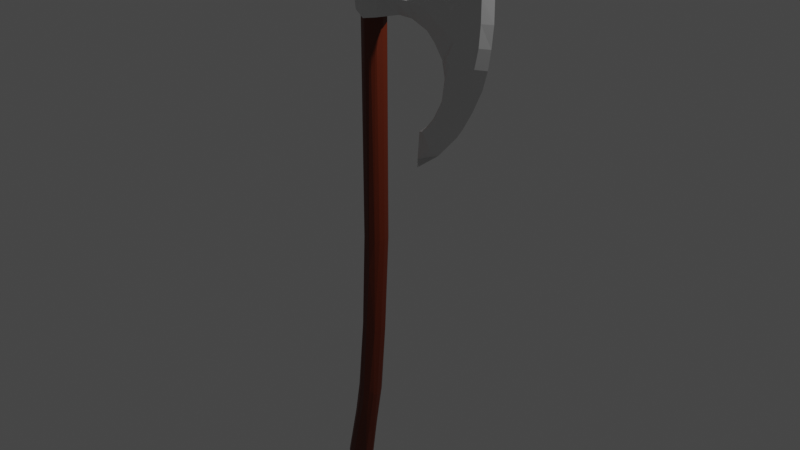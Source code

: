 # Source: axe2ta.blend  (saved by Blender 3.2.14; exported with 4.5.12 LTS)
import bpy
from mathutils import Matrix  # noqa: F401  (used for matrix-valued properties, if any)

bpy.ops.wm.read_factory_settings(use_empty=True)
scene = bpy.context.scene
scene.name = 'Scene'

# ---- collections
col_collection = bpy.data.collections.new('Collection'); scene.collection.children.link(col_collection)

# ---- materials (node trees are filled in below, after node groups)
mat_material_002 = bpy.data.materials.new('Material.002')
mat_material_002.use_transparent_shadow = False
mat_material_001 = bpy.data.materials.new('Material.001')
mat_material_001.use_transparent_shadow = False

# ---- material node trees
mat_material_002.use_nodes = True; mat_material_002.node_tree.nodes.clear()
_N = mat_material_002.node_tree.nodes; _L = mat_material_002.node_tree.links
n0 = _N.new('ShaderNodeBsdfPrincipled'); n0.name = 'Principled BSDF'; n0.location = (10, 300)
n0.distribution = 'GGX'
n0.subsurface_method = 'RANDOM_WALK_SKIN'
n0.inputs[0].default_value = (0.686, 0.686, 0.686, 1.0)
n0.inputs[3].default_value = 1.45
n0.inputs[27].default_value = (0.0, 0.0, 0.0, 1.0)
n0.inputs[28].default_value = 1.0
n1 = _N.new('ShaderNodeOutputMaterial'); n1.name = 'Material Output'; n1.location = (300, 300)
_L.new(n0.outputs[0], n1.inputs[0])
n1.is_active_output = True
mat_material_001.use_nodes = True; mat_material_001.node_tree.nodes.clear()
_N = mat_material_001.node_tree.nodes; _L = mat_material_001.node_tree.links
n0 = _N.new('ShaderNodeBsdfPrincipled'); n0.name = 'Principled BSDF'; n0.location = (10, 300)
n0.distribution = 'GGX'
n0.subsurface_method = 'RANDOM_WALK_SKIN'
n0.inputs[0].default_value = (0.1107, 0.01263, 0.0, 1.0)
n0.inputs[3].default_value = 1.45
n0.inputs[27].default_value = (0.0, 0.0, 0.0, 1.0)
n0.inputs[28].default_value = 1.0
n1 = _N.new('ShaderNodeOutputMaterial'); n1.name = 'Material Output'; n1.location = (300, 300)
_L.new(n0.outputs[0], n1.inputs[0])
n1.is_active_output = True

# ---- world
world_world = bpy.data.worlds.new('World'); scene.world = world_world
world_world.use_nodes = True; world_world.node_tree.nodes.clear()
_N = world_world.node_tree.nodes; _L = world_world.node_tree.links
n0 = _N.new('ShaderNodeOutputWorld'); n0.name = 'World Output'; n0.location = (300, 300)
n1 = _N.new('ShaderNodeBackground'); n1.name = 'Background'; n1.location = (10, 300)
n1.inputs[0].default_value = (0.05088, 0.05088, 0.05088, 1.0)
_L.new(n1.outputs[0], n0.inputs[0])
n0.is_active_output = True
world_world.color = (0.05088, 0.05088, 0.05088)
world_world.use_sun_shadow = False
world_world.sun_shadow_jitter_overblur = 0.0

# ---- cameras
cam_camera = bpy.data.cameras.new('Camera')
cam_camera.clip_end = 100.0
cam_camera.ortho_scale = 7.314

# ---- lights
light_light = bpy.data.lights.new('Light', 'POINT')
light_light.transmission_factor = 0.0
light_light.energy = 1000.0
light_light.shadow_soft_size = 0.1
light_light.shadow_maximum_resolution = 0.006
light_light.use_absolute_resolution = True

# ---- meshes
me_plane = bpy.data.meshes.new('Plane')
me_plane.from_pydata([(-1.0, 0.731, -0.3885), (1.0, 0.731, -0.7142), (-1.0, 3.161, -0.3885), (1.0, 3.161, -0.7142), (2.006, 0.9337, 0.04914), (2.006, 2.958, 0.04913), (2.982, 0.9337, 0.04914), (2.982, 2.958, 0.04914), (4.119, 0.5307, 0.04914), (4.119, 3.077, 0.04914), (8.658, 0.5307, 0.04914), (8.775, 3.077, 0.04914), (6.381, 0.5307, -0.2912), (6.44, 3.077, -0.2912), (8.6, 4.41, 0.04914), (6.44, 3.638, 0.04914), (8.148, -1.765, 0.04914), (5.471, -1.765, 0.04914), (4.678, 0.017, 0.04914), (5.256, -0.7937, 0.04914), (5.927, -0.614, -0.2912), (8.477, -0.6213, 0.04914), (-1.189, 1.947, -0.3885), (1.146, 1.947, -0.7142), (2.006, 1.947, -0.4875), (2.982, 1.947, -0.2912), (4.119, 1.805, -0.2912), (8.782, 1.805, 0.04914), (6.411, 1.805, -0.2912), (7.529, -3.069, 0.04914), (5.288, -3.069, 0.04914), (6.859, -4.22, 0.04914), (4.676, -4.22, 0.04914), (6.45, -4.796, 0.04914), (4.217, -4.781, 0.04914), (3.448, -7.463, 0.04914), (3.62, -5.248, 0.04914), (3.919, -5.014, 0.04914), (5.095, -6.253, 0.04914), (-0.05839, 0.476, -0.7142), (-0.05839, 3.613, -0.7142), (-0.05839, 1.947, -0.7142), (-1.0, 0.731, 0.487), (1.0, 0.731, 0.8127), (-1.0, 3.161, 0.487), (1.0, 3.161, 0.8127), (2.006, 0.9337, 0.04914), (2.006, 2.958, 0.04913), (2.982, 0.9337, 0.04914), (2.982, 2.958, 0.04914), (4.119, 0.5307, 0.04914), (4.119, 3.077, 0.04914), (8.658, 0.5307, 0.04914), (8.775, 3.077, 0.04914), (6.381, 0.5307, 0.3895), (6.44, 3.077, 0.3895), (8.6, 4.41, 0.04914), (6.44, 3.638, 0.04914), (8.148, -1.765, 0.04914), (5.471, -1.765, 0.04914), (4.678, 0.017, 0.04914), (5.256, -0.7937, 0.04914), (5.927, -0.614, 0.3895), (8.477, -0.6213, 0.04914), (-1.189, 1.947, 0.487), (1.146, 1.947, 0.8127), (2.006, 1.947, 0.5857), (2.982, 1.947, 0.3895), (4.119, 1.805, 0.3895), (8.782, 1.805, 0.04914), (6.411, 1.805, 0.3895), (7.529, -3.069, 0.04914), (5.288, -3.069, 0.04914), (6.859, -4.22, 0.04914), (4.676, -4.22, 0.04914), (6.45, -4.796, 0.04914), (4.217, -4.781, 0.04914), (3.448, -7.463, 0.04914), (3.62, -5.248, 0.04914), (3.919, -5.014, 0.04914), (5.095, -6.253, 0.04914), (-0.05839, 0.476, 0.8127), (-0.05839, 3.613, 0.8127), (-0.05839, 1.947, 0.8127), (8.112, 0.5307, -0.2912), (8.215, 3.077, -0.2912), (8.082, 4.225, 0.04914), (7.506, -1.765, -0.2912), (7.865, -0.6196, -0.2912), (8.213, 1.805, -0.2912), (6.991, -3.069, -0.2912), (6.335, -4.22, -0.2912), (5.915, -4.792, -0.2912), (3.489, -6.931, 0.04914), (4.813, -5.956, -0.2913), (8.112, 0.5307, 0.3895), (8.215, 3.077, 0.3895), (8.082, 4.225, 0.04914), (7.506, -1.765, 0.3895), (7.865, -0.6196, 0.3895), (8.213, 1.805, 0.3895), (6.991, -3.069, 0.3895), (6.335, -4.22, 0.3895), (5.915, -4.792, 0.3895), (3.489, -6.931, 0.04914), (4.813, -5.956, 0.3895), (6.64, 3.077, -0.2912), (6.625, 3.704, 0.04914), (6.64, 3.077, 0.3895), (6.625, 3.704, 0.04914), (6.577, 0.5307, -0.2912), (5.7, -1.765, -0.1176), (6.146, -0.6146, -0.2912), (6.614, 1.805, -0.2912), (5.48, -3.069, -0.1176), (4.863, -4.22, -0.1176), (4.409, -4.783, -0.1176), (3.605, -5.437, 0.04914), (4.019, -5.121, -0.1176), (6.577, 0.5307, 0.3895), (5.7, -1.765, 0.223), (6.146, -0.6146, 0.3895), (6.614, 1.805, 0.3895), (5.48, -3.069, 0.223), (4.863, -4.22, 0.223), (4.409, -4.783, 0.223), (3.605, -5.437, 0.04914), (4.019, -5.121, 0.223), (0.4807, -13.05, -0.5001), (-0.3334, -12.94, 0.7058), (-0.6259, -12.97, -0.2815), (-0.4457, -13.03, -0.5052), (-0.2244, -14.64, -0.6376), (0.1533, -12.91, -0.6638), (0.6589, -13.04, -0.278), (0.7466, -12.97, 0.06043), (0.6653, -12.97, 0.3832), (0.4754, -13.07, 0.617), (-0.6561, -13.0, 0.3457), (-0.714, -13.01, 0.02797), (-0.01803, -19.51, -0.6197), (0.4408, -19.24, 0.1275), (0.2798, -19.41, 0.5257), (0.1242, -14.92, 0.7739), (-0.574, -19.45, 0.7324), (-0.9416, -19.37, 0.405), (-1.011, -19.35, -0.01481), (-0.8619, -19.38, -0.4129), (0.3619, -19.38, -0.2924), (-0.2593, -24.25, -0.5251), (-0.01556, -24.51, 0.1275), (-0.06812, -24.36, 0.377), (-1.002, -24.96, 0.7518), (-1.199, -23.98, 0.5751), (-1.415, -23.94, 0.1289), (-1.002, -24.96, -0.639), (-0.2035, -23.99, 0.6017), (-0.6171, -24.89, 0.7701), (-1.255, -23.99, -0.414), (-0.5786, -26.53, 0.5458), (-1.544, -26.17, 0.589), (-1.741, -25.99, 0.1291), (-1.603, -26.19, -0.4316), (-0.9684, -26.69, -0.662), (-0.06657, -24.61, -0.1897), (-2.478, -29.55, 0.3222), (-1.016, -29.57, -0.3688), (-0.9018, -29.73, 0.3968), (-2.11, -29.95, 0.7316), (-2.492, -29.5, -0.1668), (-2.302, -29.93, -0.4939), (-1.93, -29.98, -0.6742), (-1.628, -30.01, -0.6356), (-1.698, -30.0, 0.7726), (-2.527, -29.9, -0.06206), (-0.9711, -30.09, -0.304), (-0.8715, -30.1, -0.09664), (-0.8997, -30.1, 0.387), (-2.383, -29.92, 0.5383), (0.7528, 3.891, 0.05288), (0.01757, 4.025, -0.6753), (0.3571, 4.024, -0.587), (0.6274, 3.991, -0.3529), (0.6203, 3.983, 0.471), (0.3639, 4.025, 0.6962), (0.0133, 4.025, 0.787), (-0.4716, 4.011, 0.6002), (-0.7141, 3.892, 0.1372), (-0.5709, 3.987, -0.3673), (-0.3234, 4.025, -0.5827)], [], [(41, 40, 3, 23), (23, 24, 4, 1), (24, 25, 6, 4), (25, 26, 8, 6), (89, 27, 10, 84), (26, 28, 12, 8), (85, 86, 14, 11), (112, 111, 17, 20), (110, 112, 20, 12), (9, 13, 28, 26), (85, 11, 27, 89), (7, 9, 26, 25), (5, 7, 25, 24), (3, 5, 24, 23), (39, 41, 23, 1), (111, 114, 30, 17), (114, 115, 32, 30), (115, 116, 34, 32), (118, 117, 36, 37), (116, 118, 37, 34), (0, 22, 41, 39), (22, 2, 40, 41), (8, 12, 20, 17, 19, 18), (13, 9, 15), (83, 65, 45, 82), (65, 43, 46, 66), (66, 46, 48, 67), (67, 48, 50, 68), (100, 95, 52, 69), (68, 50, 54, 70), (96, 53, 56, 97), (121, 62, 59, 120), (119, 54, 62, 121), (51, 68, 70, 55), (96, 100, 69, 53), (49, 67, 68, 51), (47, 66, 67, 49), (45, 65, 66, 47), (81, 43, 65, 83), (120, 59, 72, 123), (123, 72, 74, 124), (124, 74, 76, 125), (127, 79, 78, 126), (125, 76, 79, 127), (42, 81, 83, 64), (64, 83, 82, 44), (50, 60, 61, 59, 62, 54), (55, 57, 51), (0, 39, 81, 42), (11, 14, 56, 53), (29, 16, 58, 71), (3, 40, 82, 45), (4, 6, 48, 46), (15, 9, 51, 57), (30, 32, 74, 72), (7, 5, 47, 49), (31, 29, 71, 73), (10, 27, 69, 52), (6, 8, 50, 48), (21, 10, 52, 63), (32, 34, 76, 74), (9, 7, 49, 51), (19, 17, 59, 61), (33, 31, 73, 75), (27, 11, 53, 69), (22, 0, 42, 64), (8, 18, 60, 50), (93, 35, 77, 104), (39, 1, 43, 81), (18, 19, 61, 60), (37, 36, 78, 79), (38, 33, 75, 80), (40, 2, 44, 82), (16, 21, 63, 58), (34, 37, 79, 76), (35, 38, 80, 77), (1, 4, 46, 43), (2, 22, 64, 44), (107, 15, 57, 109), (17, 30, 72, 59), (5, 3, 45, 47), (14, 86, 97, 56), (117, 93, 104, 126), (75, 103, 105, 80), (80, 105, 104, 77), (73, 102, 103, 75), (71, 101, 102, 73), (58, 98, 101, 71), (108, 122, 100, 96), (52, 95, 99, 63), (63, 99, 98, 58), (108, 96, 97, 109), (122, 119, 95, 100), (33, 38, 94, 92), (38, 35, 93, 94), (31, 33, 92, 91), (29, 31, 91, 90), (16, 29, 90, 87), (106, 85, 89, 113), (10, 21, 88, 84), (21, 16, 87, 88), (106, 107, 86, 85), (113, 89, 84, 110), (28, 113, 110, 12), (13, 15, 107, 106), (13, 106, 113, 28), (70, 54, 119, 122), (55, 108, 109, 57), (55, 70, 122, 108), (36, 117, 126, 78), (86, 107, 109, 97), (103, 125, 127, 105), (105, 127, 126, 104), (102, 124, 125, 103), (101, 123, 124, 102), (98, 120, 123, 101), (95, 119, 121, 99), (99, 121, 120, 98), (92, 94, 118, 116), (94, 93, 117, 118), (91, 92, 116, 115), (90, 91, 115, 114), (87, 90, 114, 111), (84, 88, 112, 110), (88, 87, 111, 112), (131, 132, 147), (128, 148, 140), (141, 135, 136, 142), (138, 145, 129), (135, 141, 148), (139, 145, 138), (137, 142, 136), (143, 142, 137), (140, 149, 163), (148, 164, 149), (145, 153, 144), (146, 154, 145), (157, 159, 156), (158, 155, 162), (159, 167, 151), (161, 165, 160), (157, 173, 159), (163, 172, 171), (152, 173, 157), (149, 166, 163), (149, 164, 166), (173, 167, 159), (163, 166, 172), (164, 176, 175), (165, 178, 160), (151, 167, 150), (165, 174, 178), (167, 173, 177), (130, 188, 131), (138, 187, 139), (133, 181, 128), (136, 183, 137), (129, 186, 138), (131, 189, 132), (143, 185, 129), (128, 182, 134), (137, 184, 143), (132, 180, 133), (136, 179, 183), (184, 185, 143), (130, 187, 188), (185, 186, 129), (135, 179, 136), (129, 144, 143), (128, 134, 148), (129, 145, 144), (134, 135, 148), (147, 146, 139, 130), (139, 146, 145), (158, 154, 146, 147), (130, 131, 147), (133, 128, 140), (156, 142, 143, 157), (155, 158, 147, 132), (133, 140, 163), (157, 143, 144, 152), (163, 155, 132, 133), (140, 148, 149), (150, 164, 148, 141), (144, 153, 152), (150, 141, 142, 151), (145, 154, 153), (160, 153, 154, 161), (142, 156, 151), (153, 160, 152), (162, 161, 154, 158), (156, 159, 151), (171, 170, 162, 155), (161, 169, 165), (161, 162, 169), (155, 163, 171), (169, 162, 170), (168, 152, 160, 178), (152, 168, 173), (166, 164, 175), (164, 150, 176), (150, 167, 176), (169, 174, 165), (179, 135, 134, 182), (177, 173, 168, 178, 174, 170, 171, 172, 175, 176), (166, 175, 172), (176, 167, 177), (169, 170, 174), (133, 180, 181), (131, 188, 189), (139, 187, 130), (128, 181, 182), (137, 183, 184), (138, 186, 187), (132, 189, 180), (189, 188, 187, 186, 185, 184, 183, 179, 182, 181, 180)])
me_plane.polygons.foreach_set('material_index', [0, 0, 0, 0, 0, 0, 0, 0, 0, 0, 0, 0, 0, 0, 0, 0, 0, 0, 0, 0, 0, 0, 0, 0, 0, 0, 0, 0, 0, 0, 0, 0, 0, 0, 0, 0, 0, 0, 0, 0, 0, 0, 0, 0, 0, 0, 0, 0, 0, 0, 0, 0, 0, 0, 0, 0, 0, 0, 0, 0, 0, 0, 0, 0, 0, 0, 0, 0, 0, 0, 0, 0, 0, 0, 0, 0, 0, 0, 0, 0, 0, 0, 0, 0, 0, 0, 0, 0, 0, 0, 0, 0, 0, 0, 0, 0, 0, 0, 0, 0, 0, 0, 0, 0, 0, 0, 0, 0, 0, 0, 0, 0, 0, 0, 0, 0, 0, 0, 0, 0, 0, 0, 0, 0, 0, 1, 1, 1, 1, 1, 1, 1, 1, 1, 1, 1, 1, 1, 1, 1, 1, 1, 1, 1, 1, 1, 1, 1, 1, 1, 1, 1, 1, 1, 1, 1, 1, 1, 1, 1, 1, 1, 1, 1, 1, 1, 1, 1, 1, 1, 1, 1, 1, 1, 1, 1, 1, 1, 1, 1, 1, 1, 1, 1, 1, 1, 1, 1, 1, 1, 1, 1, 1, 1, 1, 1, 1, 1, 1, 1, 1, 1, 1, 1, 1, 1, 1, 1, 1, 1, 1, 1, 1, 1, 1, 1])
_uv = me_plane.uv_layers.new(name='UVMap')
_uv.uv.foreach_set('vector', [0.4708, 0.5003, 0.4708, 1.0, 1.0, 1.0, 1.0, 0.5003, 1.0, 0.5003, 1.0, 0.5003, 1.0, 0.0, 1.0, 0.0, 1.0, 0.5003, 1.0, 0.5003, 1.0, 0.0, 1.0, 0.0, 1.0, 0.5003, 1.0, 0.5003, 1.0, 0.0, 1.0, 0.0, 1.0, 0.5003, 1.0, 0.5003, 1.0, 0.0, 1.0, 0.0, 1.0, 0.5003, 1.0, 0.5003, 1.0, 0.0, 1.0, 0.0, 1.0, 1.0, 1.0, 1.0, 1.0, 1.0, 1.0, 1.0, 1.0, 0.0, 1.0, 0.0, 1.0, 0.0, 1.0, 0.0, 1.0, 0.0, 1.0, 0.0, 1.0, 0.0, 1.0, 0.0, 1.0, 1.0, 1.0, 1.0, 1.0, 0.5003, 1.0, 0.5003, 1.0, 1.0, 1.0, 1.0, 1.0, 0.5003, 1.0, 0.5003, 1.0, 1.0, 1.0, 1.0, 1.0, 0.5003, 1.0, 0.5003, 1.0, 1.0, 1.0, 1.0, 1.0, 0.5003, 1.0, 0.5003, 1.0, 1.0, 1.0, 1.0, 1.0, 0.5003, 1.0, 0.5003, 0.4708, 0.0, 0.4708, 0.5003, 1.0, 0.5003, 1.0, 0.0, 1.0, 0.0, 1.0, 0.0, 1.0, 0.0, 1.0, 0.0, 1.0, 0.0, 1.0, 0.0, 1.0, 0.0, 1.0, 0.0, 1.0, 0.0, 1.0, 0.0, 1.0, 0.0, 1.0, 0.0, 1.0, 0.0, 1.0, 0.0, 1.0, 0.0, 1.0, 0.0, 1.0, 0.0, 1.0, 0.0, 1.0, 0.0, 1.0, 0.0, 0.0, 0.0, 0.0, 0.5003, 0.4708, 0.5003, 0.4708, 0.0, 0.0, 0.5003, 0.0, 1.0, 0.4708, 1.0, 0.4708, 0.5003, 1.0, 0.0, 1.0, 0.0, 1.0, 0.0, 1.0, 0.0, 0.0, 0.0, 0.0, 0.0, 1.0, 1.0, 1.0, 1.0, 1.0, 1.0, 0.4708, 0.5003, 1.0, 0.5003, 1.0, 1.0, 0.4708, 1.0, 1.0, 0.5003, 1.0, 0.0, 1.0, 0.0, 1.0, 0.5003, 1.0, 0.5003, 1.0, 0.0, 1.0, 0.0, 1.0, 0.5003, 1.0, 0.5003, 1.0, 0.0, 1.0, 0.0, 1.0, 0.5003, 1.0, 0.5003, 1.0, 0.0, 1.0, 0.0, 1.0, 0.5003, 1.0, 0.5003, 1.0, 0.0, 1.0, 0.0, 1.0, 0.5003, 1.0, 1.0, 1.0, 1.0, 1.0, 1.0, 1.0, 1.0, 1.0, 0.0, 1.0, 0.0, 1.0, 0.0, 1.0, 0.0, 1.0, 0.0, 1.0, 0.0, 1.0, 0.0, 1.0, 0.0, 1.0, 1.0, 1.0, 0.5003, 1.0, 0.5003, 1.0, 1.0, 1.0, 1.0, 1.0, 0.5003, 1.0, 0.5003, 1.0, 1.0, 1.0, 1.0, 1.0, 0.5003, 1.0, 0.5003, 1.0, 1.0, 1.0, 1.0, 1.0, 0.5003, 1.0, 0.5003, 1.0, 1.0, 1.0, 1.0, 1.0, 0.5003, 1.0, 0.5003, 1.0, 1.0, 0.4708, 0.0, 1.0, 0.0, 1.0, 0.5003, 0.4708, 0.5003, 1.0, 0.0, 1.0, 0.0, 1.0, 0.0, 1.0, 0.0, 1.0, 0.0, 1.0, 0.0, 1.0, 0.0, 1.0, 0.0, 1.0, 0.0, 1.0, 0.0, 1.0, 0.0, 1.0, 0.0, 1.0, 0.0, 1.0, 0.0, 1.0, 0.0, 1.0, 0.0, 1.0, 0.0, 1.0, 0.0, 1.0, 0.0, 1.0, 0.0, 0.0, 0.0, 0.4708, 0.0, 0.4708, 0.5003, 0.0, 0.5003, 0.0, 0.5003, 0.4708, 0.5003, 0.4708, 1.0, 0.0, 1.0, 1.0, 0.0, 0.0, 0.0, 0.0, 0.0, 1.0, 0.0, 1.0, 0.0, 1.0, 0.0, 1.0, 1.0, 1.0, 1.0, 1.0, 1.0, 0.0, 0.0, 0.4708, 0.0, 0.4708, 0.0, 0.0, 0.0, 1.0, 1.0, 1.0, 1.0, 1.0, 1.0, 1.0, 1.0, 1.0, 0.0, 1.0, 0.0, 1.0, 0.0, 1.0, 0.0, 1.0, 1.0, 0.4708, 1.0, 0.4708, 1.0, 1.0, 1.0, 1.0, 0.0, 1.0, 0.0, 1.0, 0.0, 1.0, 0.0, 1.0, 1.0, 1.0, 1.0, 1.0, 1.0, 1.0, 1.0, 1.0, 0.0, 1.0, 0.0, 1.0, 0.0, 1.0, 0.0, 1.0, 1.0, 1.0, 1.0, 1.0, 1.0, 1.0, 1.0, 1.0, 0.0, 1.0, 0.0, 1.0, 0.0, 1.0, 0.0, 1.0, 0.0, 1.0, 0.5003, 1.0, 0.5003, 1.0, 0.0, 1.0, 0.0, 1.0, 0.0, 1.0, 0.0, 1.0, 0.0, 1.0, 0.0, 1.0, 0.0, 1.0, 0.0, 1.0, 0.0, 1.0, 0.0, 1.0, 0.0, 1.0, 0.0, 1.0, 0.0, 1.0, 1.0, 1.0, 1.0, 1.0, 1.0, 1.0, 1.0, 0.0, 0.0, 1.0, 0.0, 1.0, 0.0, 0.0, 0.0, 1.0, 0.0, 1.0, 0.0, 1.0, 0.0, 1.0, 0.0, 1.0, 0.5003, 1.0, 1.0, 1.0, 1.0, 1.0, 0.5003, 0.0, 0.5003, 0.0, 0.0, 0.0, 0.0, 0.0, 0.5003, 1.0, 0.0, 0.0, 0.0, 0.0, 0.0, 1.0, 0.0, 1.0, 0.0, 1.0, 0.0, 1.0, 0.0, 1.0, 0.0, 0.4708, 0.0, 1.0, 0.0, 1.0, 0.0, 0.4708, 0.0, 0.0, 0.0, 0.0, 0.0, 0.0, 0.0, 0.0, 0.0, 1.0, 0.0, 1.0, 0.0, 1.0, 0.0, 1.0, 0.0, 1.0, 0.0, 1.0, 0.0, 1.0, 0.0, 1.0, 0.0, 0.4708, 1.0, 0.0, 1.0, 0.0, 1.0, 0.4708, 1.0, 1.0, 0.0, 1.0, 0.0, 1.0, 0.0, 1.0, 0.0, 1.0, 0.0, 1.0, 0.0, 1.0, 0.0, 1.0, 0.0, 1.0, 0.0, 1.0, 0.0, 1.0, 0.0, 1.0, 0.0, 1.0, 0.0, 1.0, 0.0, 1.0, 0.0, 1.0, 0.0, 0.0, 1.0, 0.0, 0.5003, 0.0, 0.5003, 0.0, 1.0, 1.0, 1.0, 1.0, 1.0, 1.0, 1.0, 1.0, 1.0, 1.0, 0.0, 1.0, 0.0, 1.0, 0.0, 1.0, 0.0, 1.0, 1.0, 1.0, 1.0, 1.0, 1.0, 1.0, 1.0, 1.0, 1.0, 1.0, 1.0, 1.0, 1.0, 1.0, 1.0, 1.0, 0.0, 1.0, 0.0, 1.0, 0.0, 1.0, 0.0, 1.0, 0.0, 1.0, 0.0, 1.0, 0.0, 1.0, 0.0, 1.0, 0.0, 1.0, 0.0, 1.0, 0.0, 1.0, 0.0, 1.0, 0.0, 1.0, 0.0, 1.0, 0.0, 1.0, 0.0, 1.0, 0.0, 1.0, 0.0, 1.0, 0.0, 1.0, 0.0, 1.0, 0.0, 1.0, 0.0, 1.0, 0.0, 1.0, 0.0, 1.0, 1.0, 1.0, 0.5003, 1.0, 0.5003, 1.0, 1.0, 1.0, 0.0, 1.0, 0.0, 1.0, 0.0, 1.0, 0.0, 1.0, 0.0, 1.0, 0.0, 1.0, 0.0, 1.0, 0.0, 1.0, 1.0, 1.0, 1.0, 1.0, 1.0, 1.0, 1.0, 1.0, 0.5003, 1.0, 0.0, 1.0, 0.0, 1.0, 0.5003, 1.0, 0.0, 1.0, 0.0, 1.0, 0.0, 1.0, 0.0, 1.0, 0.0, 1.0, 0.0, 1.0, 0.0, 1.0, 0.0, 1.0, 0.0, 1.0, 0.0, 1.0, 0.0, 1.0, 0.0, 1.0, 0.0, 1.0, 0.0, 1.0, 0.0, 1.0, 0.0, 1.0, 0.0, 1.0, 0.0, 1.0, 0.0, 1.0, 0.0, 1.0, 1.0, 1.0, 1.0, 1.0, 0.5003, 1.0, 0.5003, 1.0, 0.0, 1.0, 0.0, 1.0, 0.0, 1.0, 0.0, 1.0, 0.0, 1.0, 0.0, 1.0, 0.0, 1.0, 0.0, 1.0, 1.0, 1.0, 1.0, 1.0, 1.0, 1.0, 1.0, 1.0, 0.5003, 1.0, 0.5003, 1.0, 0.0, 1.0, 0.0, 1.0, 0.5003, 1.0, 0.5003, 1.0, 0.0, 1.0, 0.0, 1.0, 1.0, 1.0, 1.0, 1.0, 1.0, 1.0, 1.0, 1.0, 1.0, 1.0, 1.0, 1.0, 0.5003, 1.0, 0.5003, 1.0, 0.5003, 1.0, 0.0, 1.0, 0.0, 1.0, 0.5003, 1.0, 1.0, 1.0, 1.0, 1.0, 1.0, 1.0, 1.0, 1.0, 1.0, 1.0, 0.5003, 1.0, 0.5003, 1.0, 1.0, 1.0, 0.0, 1.0, 0.0, 1.0, 0.0, 1.0, 0.0, 1.0, 1.0, 1.0, 1.0, 1.0, 1.0, 1.0, 1.0, 1.0, 0.0, 1.0, 0.0, 1.0, 0.0, 1.0, 0.0, 1.0, 0.0, 1.0, 0.0, 1.0, 0.0, 1.0, 0.0, 1.0, 0.0, 1.0, 0.0, 1.0, 0.0, 1.0, 0.0, 1.0, 0.0, 1.0, 0.0, 1.0, 0.0, 1.0, 0.0, 1.0, 0.0, 1.0, 0.0, 1.0, 0.0, 1.0, 0.0, 1.0, 0.0, 1.0, 0.0, 1.0, 0.0, 1.0, 0.0, 1.0, 0.0, 1.0, 0.0, 1.0, 0.0, 1.0, 0.0, 1.0, 0.0, 1.0, 0.0, 1.0, 0.0, 1.0, 0.0, 1.0, 0.0, 1.0, 0.0, 1.0, 0.0, 1.0, 0.0, 1.0, 0.0, 1.0, 0.0, 1.0, 0.0, 1.0, 0.0, 1.0, 0.0, 1.0, 0.0, 1.0, 0.0, 1.0, 0.0, 1.0, 0.0, 1.0, 0.0, 1.0, 0.0, 1.0, 0.0, 1.0, 0.0, 1.0, 0.0, 1.0, 0.0, 1.0, 0.0, 1.0, 0.0, 1.0, 0.0, 1.0, 0.0, 1.0, 0.0, 0.1088, 0.5, 0.04966, 0.5, 0.1412, 0.5, 0.8902, 0.5, 0.8287, 0.5, 0.9469, 0.5, 0.7364, 0.5, 0.7478, 0.5, 0.6733, 0.5, 0.6394, 0.5, 0.3162, 0.5, 0.3278, 0.5, 0.4263, 0.5, 0.7478, 0.5, 0.7364, 0.5, 0.8287, 0.5, 0.2467, 0.5, 0.3278, 0.5, 0.3162, 0.5, 0.6092, 0.5, 0.6394, 0.5, 0.6733, 0.5, 0.5477, 0.5, 0.6394, 0.5, 0.6092, 0.5, 0.9469, 0.5, 0.8782, 0.5, 0.9348, 0.5, 0.8287, 0.5, 0.8022, 0.5, 0.8782, 0.5, 0.3278, 0.5, 0.3738, 0.5, 0.4361, 0.5, 0.2333, 0.5, 0.2662, 0.5, 0.3278, 0.5, 0.5689, 0.5, 0.6517, 0.5, 0.6324, 0.5, 0.1417, 0.5, 0.05061, 0.5, 0.1426, 0.5, 0.6517, 0.5, 0.6774, 0.5, 0.6823, 0.5, 0.2634, 0.5, 0.2985, 0.5, 0.3683, 0.5, 0.5689, 0.5, 0.5218, 0.5, 0.6517, 0.5, 0.9348, 0.5, 0.955, 0.5, 0.9997, 0.5, 0.4494, 0.5, 0.5218, 0.5, 0.5689, 0.5, 0.8782, 0.5, 0.848, 0.5, 0.9348, 0.5, 0.8782, 0.5, 0.8022, 0.5, 0.848, 0.5, 0.5218, 0.5, 0.6774, 0.5, 0.6517, 0.5, 0.9348, 0.5, 0.848, 0.5, 0.955, 0.5, 0.8022, 0.5, 0.792, 0.5, 0.8449, 0.5, 0.2985, 0.5, 0.3356, 0.5, 0.3683, 0.5, 0.6823, 0.5, 0.6774, 0.5, 0.735, 0.5, 0.2985, 0.5, 0.2199, 0.5, 0.3356, 0.5, 0.6774, 0.5, 0.5218, 0.5, 0.6806, 0.5, 0.1729, 0.5, 0.1514, 1.0, 0.1088, 0.5, 0.3162, 0.5, 0.267, 1.0, 0.2467, 0.5, 0.9485, 0.5, 0.9234, 1.0, 0.8902, 0.5, 0.6733, 0.5, 0.6539, 1.0, 0.6092, 0.5, 0.4263, 0.5, 0.3828, 1.0, 0.3162, 0.5, 0.1088, 0.5, 0.07869, 1.0, 0.04966, 0.5, 0.5477, 0.5, 0.4984, 1.0, 0.4263, 0.5, 0.8902, 0.5, 0.8447, 1.0, 0.8275, 0.5, 0.6092, 0.5, 0.5783, 1.0, 0.5477, 0.5, 0.04966, 0.5, 0.01616, 1.0, 0.0, 0.5, 0.6733, 0.5, 0.7506, 1.0, 0.6539, 1.0, 0.5783, 1.0, 0.4984, 1.0, 0.5477, 0.5, 0.1729, 0.5, 0.267, 1.0, 0.1514, 1.0, 0.4984, 1.0, 0.3828, 1.0, 0.4263, 0.5, 0.7478, 0.5, 0.7506, 1.0, 0.6733, 0.5, 0.4263, 0.5, 0.4361, 0.5, 0.5477, 0.5, 0.8902, 0.5, 0.8275, 0.5, 0.8287, 0.5, 0.4263, 0.5, 0.3278, 0.5, 0.4361, 0.5, 0.8275, 0.5, 0.7478, 0.5, 0.8287, 0.5, 0.1412, 0.5, 0.2333, 0.5, 0.2467, 0.5, 0.1729, 0.5, 0.2467, 0.5, 0.2333, 0.5, 0.3278, 0.5, 0.1417, 0.5, 0.2662, 0.5, 0.2333, 0.5, 0.1412, 0.5, 0.1729, 0.5, 0.1088, 0.5, 0.1412, 0.5, 0.9485, 0.5, 0.8902, 0.5, 0.9469, 0.5, 0.6324, 0.5, 0.6394, 0.5, 0.5477, 0.5, 0.5689, 0.5, 0.05061, 0.5, 0.1417, 0.5, 0.1412, 0.5, 0.04966, 0.5, 0.9485, 0.5, 0.9469, 0.5, 0.9348, 0.5, 0.5689, 0.5, 0.5477, 0.5, 0.4361, 0.5, 0.4494, 0.5, 0.0, 0.5, 0.05061, 0.5, 0.04966, 0.5, 0.0, 0.5, 0.9469, 0.5, 0.8287, 0.5, 0.8782, 0.5, 0.735, 0.5, 0.8022, 0.5, 0.8287, 0.5, 0.7364, 0.5, 0.4361, 0.5, 0.3738, 0.5, 0.4494, 0.5, 0.735, 0.5, 0.7364, 0.5, 0.6394, 0.5, 0.6823, 0.5, 0.3278, 0.5, 0.2662, 0.5, 0.3738, 0.5, 0.3683, 0.5, 0.3738, 0.5, 0.2662, 0.5, 0.2634, 0.5, 0.6394, 0.5, 0.6324, 0.5, 0.6823, 0.5, 0.3738, 0.5, 0.3683, 0.5, 0.4494, 0.5, 0.1426, 0.5, 0.2634, 0.5, 0.2662, 0.5, 0.1417, 0.5, 0.6324, 0.5, 0.6517, 0.5, 0.6823, 0.5, 0.02157, 0.5, 0.1208, 0.5, 0.1426, 0.5, 0.05061, 0.5, 0.2634, 0.5, 0.1888, 0.5, 0.2985, 0.5, 0.2634, 0.5, 0.1426, 0.5, 0.1888, 0.5, 0.05061, 0.5, 0.0, 0.5, 0.02157, 0.5, 0.1888, 0.5, 0.1426, 0.5, 0.1208, 0.5, 0.4386, 0.5, 0.4494, 0.5, 0.3683, 0.5, 0.3356, 0.5, 0.4494, 0.5, 0.4386, 0.5, 0.5218, 0.5, 0.848, 0.5, 0.8022, 0.5, 0.8449, 0.5, 0.8022, 0.5, 0.735, 0.5, 0.792, 0.5, 0.735, 0.5, 0.6774, 0.5, 0.792, 0.5, 0.1888, 0.5, 0.2199, 0.5, 0.2985, 0.5, 0.7506, 1.0, 0.7478, 0.5, 0.8275, 0.5, 0.8447, 1.0, 0.9649, 0.1499, 0.7809, 0.01515, 0.6629, 0.0314, 0.5334, 0.1534, 0.518, 0.2964, 0.5866, 0.4219, 0.7189, 0.4851, 0.8165, 0.4789, 0.945, 0.3888, 0.9782, 0.3141, 0.848, 0.5, 0.8449, 0.5, 0.955, 0.5, 0.792, 0.5, 0.6774, 0.5, 0.6806, 0.5, 0.1888, 0.5, 0.1208, 0.5, 0.2199, 0.5, 0.9485, 0.5, 0.9899, 1.0, 0.9234, 1.0, 0.1088, 0.5, 0.1514, 1.0, 0.07869, 1.0, 0.2467, 0.5, 0.267, 1.0, 0.1729, 0.5, 0.8902, 0.5, 0.9234, 1.0, 0.8447, 1.0, 0.6092, 0.5, 0.6539, 1.0, 0.5783, 1.0, 0.3162, 0.5, 0.3828, 1.0, 0.267, 1.0, 0.04966, 0.5, 0.07869, 1.0, 0.01616, 1.0, 0.1367, 0.4602, 0.0568, 0.3878, 0.01709, 0.225, 0.09207, 0.07592, 0.2476, 0.01298, 0.3628, 0.03947, 0.4449, 0.1155, 0.487, 0.251, 0.446, 0.3828, 0.3605, 0.4617, 0.2487, 0.4869])
me_plane.materials.append(mat_material_002)
me_plane.materials.append(mat_material_001)
me_plane.update()

# ---- objects
ob_light = bpy.data.objects.new('Light', light_light)
ob_camera = bpy.data.objects.new('Camera', cam_camera)
ob_empty = bpy.data.objects.new('Empty', None)
ob_plane = bpy.data.objects.new('Plane', me_plane)

# ---- transforms, parenting, visibility, modifiers, constraints
ob_light.location = (4.076, 1.005, 5.904)
ob_light.rotation_euler = (0.6503, 0.05522, 1.866)
ob_light.lock_rotations_4d = False
ob_light.empty_display_type = 'ARROWS'
ob_light.color = (0.0, 0.0, 0.0, 0.0)
ob_light.lineart.crease_threshold = 0.0
ob_camera.location = (7.359, -6.926, 4.958)
ob_camera.rotation_euler = (1.109, 0.0, 0.8149)
ob_camera.lock_rotations_4d = False
ob_camera.empty_display_type = 'ARROWS'
ob_camera.color = (0.0, 0.0, 0.0, 0.0)
ob_camera.display_type = 'WIRE'
ob_camera.lineart.crease_threshold = 0.0
ob_empty.location = (0.0, 0.9899, 0.0)
ob_empty.rotation_euler = (1.571, -0.5848, -8.895e-08)
ob_empty.empty_display_type = 'IMAGE'
ob_empty.empty_display_size = 5.0
ob_empty.use_empty_image_alpha = True
ob_empty.color = (1.0, 1.0, 1.0, 0.5906)
ob_plane.location = (-0.351, 0.009839, 1.945)
ob_plane.rotation_euler = (1.571, 0.0, 0.0)
ob_plane.scale = (0.1746, 0.1746, 0.1746)

# ---- collection membership
col_collection.objects.link(ob_light)
col_collection.objects.link(ob_camera)
col_collection.objects.link(ob_empty)
col_collection.objects.link(ob_plane)

# ---- scene / render settings (as saved in the file)
scene.camera = ob_camera
scene.frame_start = 1; scene.frame_end = 250; scene.frame_set(1)
scene.render.engine = 'BLENDER_EEVEE_NEXT'
scene.cycles.sampling_pattern = 'TABULATED_SOBOL'
scene.cycles.use_light_tree = False
scene.view_settings.view_transform = 'Filmic'
bpy.context.view_layer.update()
